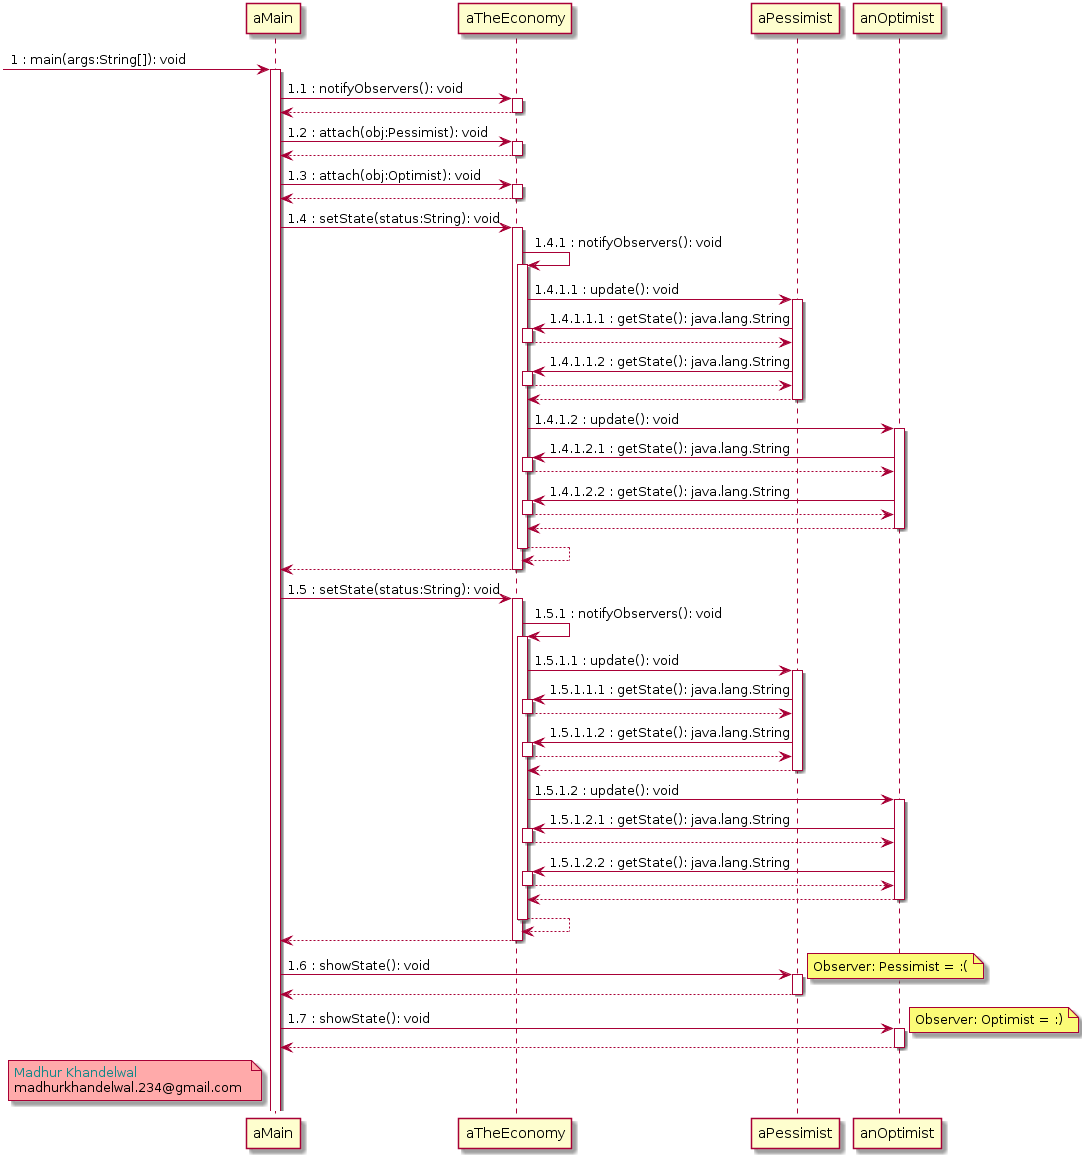

The diagram above was rendered by PlantUML. Its source (embedded in the PNG):
@startuml
 -> aMain: 1 : main(args:String[]): void
activate aMain
aMain -> aTheEconomy: 1.1 : notifyObservers(): void
activate aTheEconomy
aTheEconomy --> aMain
deactivate aTheEconomy
aMain -> aTheEconomy: 1.2 : attach(obj:Pessimist): void
activate aTheEconomy
aTheEconomy --> aMain
deactivate aTheEconomy
aMain -> aTheEconomy: 1.3 : attach(obj:Optimist): void
activate aTheEconomy
aTheEconomy --> aMain
deactivate aTheEconomy
aMain -> aTheEconomy: 1.4 : setState(status:String): void
activate aTheEconomy
aTheEconomy -> aTheEconomy: 1.4.1 : notifyObservers(): void
activate aTheEconomy
aTheEconomy -> aPessimist: 1.4.1.1 : update(): void
activate aPessimist
aPessimist -> aTheEconomy: 1.4.1.1.1 : getState(): java.lang.String
activate aTheEconomy
aTheEconomy --> aPessimist
deactivate aTheEconomy
aPessimist -> aTheEconomy: 1.4.1.1.2 : getState(): java.lang.String
activate aTheEconomy
aTheEconomy --> aPessimist
deactivate aTheEconomy
aPessimist --> aTheEconomy
deactivate aPessimist
aTheEconomy -> anOptimist: 1.4.1.2 : update(): void
activate anOptimist
anOptimist -> aTheEconomy: 1.4.1.2.1 : getState(): java.lang.String
activate aTheEconomy
aTheEconomy --> anOptimist
deactivate aTheEconomy
anOptimist -> aTheEconomy: 1.4.1.2.2 : getState(): java.lang.String
activate aTheEconomy
aTheEconomy --> anOptimist
deactivate aTheEconomy
anOptimist --> aTheEconomy
deactivate anOptimist
aTheEconomy --> aTheEconomy
deactivate aTheEconomy
aTheEconomy --> aMain
deactivate aTheEconomy
aMain -> aTheEconomy: 1.5 : setState(status:String): void
activate aTheEconomy
aTheEconomy -> aTheEconomy: 1.5.1 : notifyObservers(): void
activate aTheEconomy
aTheEconomy -> aPessimist: 1.5.1.1 : update(): void
activate aPessimist
aPessimist -> aTheEconomy: 1.5.1.1.1 : getState(): java.lang.String
activate aTheEconomy
aTheEconomy --> aPessimist
deactivate aTheEconomy
aPessimist -> aTheEconomy: 1.5.1.1.2 : getState(): java.lang.String
activate aTheEconomy
aTheEconomy --> aPessimist
deactivate aTheEconomy
aPessimist --> aTheEconomy
deactivate aPessimist
aTheEconomy -> anOptimist: 1.5.1.2 : update(): void
activate anOptimist
anOptimist -> aTheEconomy: 1.5.1.2.1 : getState(): java.lang.String
activate aTheEconomy
aTheEconomy --> anOptimist
deactivate aTheEconomy
anOptimist -> aTheEconomy: 1.5.1.2.2 : getState(): java.lang.String
activate aTheEconomy
aTheEconomy --> anOptimist
deactivate aTheEconomy
anOptimist --> aTheEconomy
deactivate anOptimist
aTheEconomy --> aTheEconomy
deactivate aTheEconomy
aTheEconomy --> aMain
deactivate aTheEconomy
aMain -> aPessimist: 1.6 : showState(): void
activate aPessimist
note right : Observer: Pessimist = :(
aPessimist --> aMain
deactivate aPessimist
aMain -> anOptimist: 1.7 : showState(): void
activate anOptimist
note right : Observer: Optimist = :)
anOptimist --> aMain
deactivate anOptimist
note left of aMain #FFAAAA
<color #118888>Madhur Khandelwal
madhurkhandelwal.234@gmail.com 
end note

@enduml